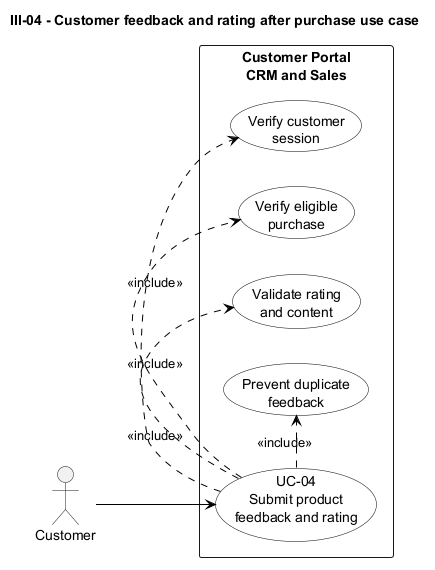

The diagram above was rendered by PlantUML. Its source (embedded in the PNG):
@startuml
title III-04 - Customer feedback and rating after purchase use case

left to right direction
skinparam monochrome true
skinparam packageStyle rectangle
skinparam shadowing false
skinparam usecase {
    BackgroundColor White
    BorderColor Black
    ArrowColor Black
}

actor Customer

rectangle "Customer Portal\nCRM and Sales" {
    usecase "UC-04\nSubmit product\nfeedback and rating" as UC04
    usecase "Verify customer\nsession" as Verify
    usecase "Verify eligible\npurchase" as Purchase
    usecase "Validate rating\nand content" as Validate
    usecase "Prevent duplicate\nfeedback" as Duplicate
}

Customer --> UC04
UC04 .> Verify : <<include>>
UC04 .> Purchase : <<include>>
UC04 .> Validate : <<include>>
UC04 .> Duplicate : <<include>>
@enduml